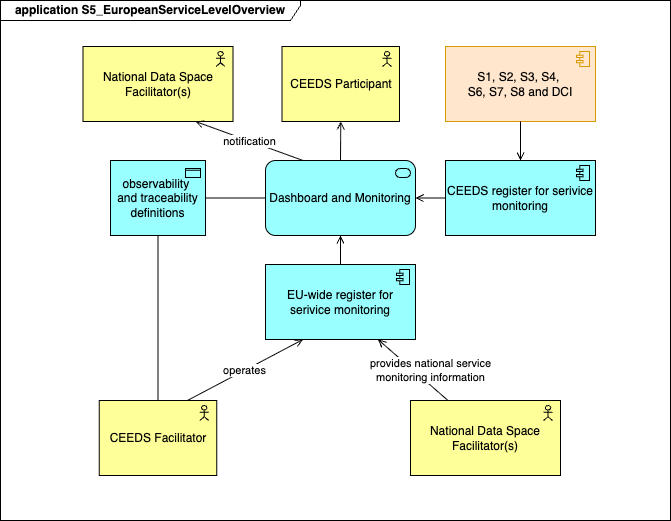

The diagram above was exported from draw.io. Its source (the exported page's mxGraphModel, read from the mxfile embedded in the PNG):
<mxGraphModel dx="1123" dy="880" grid="1" gridSize="10" guides="1" tooltips="1" connect="1" arrows="1" fold="1" page="1" pageScale="1" pageWidth="850" pageHeight="1100" math="0" shadow="0">
  <root>
    <mxCell id="0" />
    <mxCell id="1" parent="0" />
    <mxCell id="_8lGVUZ2kYgyrlqhg3z_-1" value="application S5_EuropeanServiceLevelOverview" style="shape=umlFrame;whiteSpace=wrap;html=1;pointerEvents=0;recursiveResize=0;container=1;collapsible=0;width=300;height=20;fontStyle=1" parent="1" vertex="1">
      <mxGeometry x="10" y="40" width="670" height="520" as="geometry" />
    </mxCell>
    <mxCell id="_8lGVUZ2kYgyrlqhg3z_-3" value="CEEDS Participant" style="html=1;outlineConnect=0;whiteSpace=wrap;fillColor=#ffff99;shape=mxgraph.archimate3.application;appType=actor;archiType=square;" parent="_8lGVUZ2kYgyrlqhg3z_-1" vertex="1">
      <mxGeometry x="281.5" y="46" width="117.5" height="75" as="geometry" />
    </mxCell>
    <mxCell id="_8lGVUZ2kYgyrlqhg3z_-5" value="National Data Space Facilitator(s)" style="html=1;outlineConnect=0;whiteSpace=wrap;fillColor=#ffff99;shape=mxgraph.archimate3.application;appType=actor;archiType=square;" parent="_8lGVUZ2kYgyrlqhg3z_-1" vertex="1">
      <mxGeometry x="410" y="400" width="150" height="75" as="geometry" />
    </mxCell>
    <mxCell id="_8lGVUZ2kYgyrlqhg3z_-6" value="CEEDS Facilitator" style="html=1;outlineConnect=0;whiteSpace=wrap;fillColor=#ffff99;shape=mxgraph.archimate3.application;appType=actor;archiType=square;" parent="_8lGVUZ2kYgyrlqhg3z_-1" vertex="1">
      <mxGeometry x="98.75" y="400" width="117.5" height="75" as="geometry" />
    </mxCell>
    <mxCell id="2" value="S1, S2, S3, S4,&amp;nbsp;&lt;div&gt;S6, S7, S8 and DCI&lt;/div&gt;" style="html=1;outlineConnect=0;whiteSpace=wrap;fillColor=#ffe6cc;shape=mxgraph.archimate3.application;appType=comp;archiType=square;strokeColor=#d79b00;" parent="_8lGVUZ2kYgyrlqhg3z_-1" vertex="1">
      <mxGeometry x="445" y="46" width="150" height="75" as="geometry" />
    </mxCell>
    <mxCell id="8" value="observability&amp;nbsp;&lt;div&gt;and traceability definitions&lt;/div&gt;" style="html=1;outlineConnect=0;whiteSpace=wrap;fillColor=#99ffff;shape=mxgraph.archimate3.application;appType=passive;archiType=square;" parent="_8lGVUZ2kYgyrlqhg3z_-1" vertex="1">
      <mxGeometry x="110" y="160" width="95" height="75" as="geometry" />
    </mxCell>
    <mxCell id="10" value="Dashboard and Monitoring" style="html=1;outlineConnect=0;whiteSpace=wrap;fillColor=#99ffff;shape=mxgraph.archimate3.application;appType=serv;archiType=rounded" parent="_8lGVUZ2kYgyrlqhg3z_-1" vertex="1">
      <mxGeometry x="265" y="160" width="150" height="75" as="geometry" />
    </mxCell>
    <mxCell id="11" value="EU-wide register for serivice monitoring" style="html=1;outlineConnect=0;whiteSpace=wrap;fillColor=#99ffff;shape=mxgraph.archimate3.application;appType=comp;archiType=square;" parent="_8lGVUZ2kYgyrlqhg3z_-1" vertex="1">
      <mxGeometry x="265" y="264" width="150" height="75" as="geometry" />
    </mxCell>
    <mxCell id="18" value="operates" style="html=1;endArrow=open;elbow=horizontal;endFill=1;exitX=0.75;exitY=0;exitDx=0;exitDy=0;exitPerimeter=0;entryX=0.25;entryY=1;entryDx=0;entryDy=0;entryPerimeter=0;" parent="_8lGVUZ2kYgyrlqhg3z_-1" source="_8lGVUZ2kYgyrlqhg3z_-6" target="11" edge="1">
      <mxGeometry width="160" relative="1" as="geometry">
        <mxPoint x="545" y="300" as="sourcePoint" />
        <mxPoint x="705" y="300" as="targetPoint" />
      </mxGeometry>
    </mxCell>
    <mxCell id="19" value="provides national service&lt;div&gt;monitoring information&lt;/div&gt;" style="html=1;endArrow=open;elbow=vertical;endFill=1;exitX=0.25;exitY=0;exitDx=0;exitDy=0;exitPerimeter=0;entryX=0.75;entryY=1;entryDx=0;entryDy=0;entryPerimeter=0;rounded=0;" parent="_8lGVUZ2kYgyrlqhg3z_-1" source="_8lGVUZ2kYgyrlqhg3z_-5" target="11" edge="1">
      <mxGeometry x="-0.2913" y="-11" width="160" relative="1" as="geometry">
        <mxPoint x="545" y="300" as="sourcePoint" />
        <mxPoint x="705" y="300" as="targetPoint" />
        <mxPoint as="offset" />
      </mxGeometry>
    </mxCell>
    <mxCell id="25" value="" style="html=1;endArrow=none;elbow=vertical;exitX=1;exitY=0.5;exitDx=0;exitDy=0;exitPerimeter=0;entryX=0;entryY=0.5;entryDx=0;entryDy=0;entryPerimeter=0;" parent="_8lGVUZ2kYgyrlqhg3z_-1" source="8" target="10" edge="1">
      <mxGeometry width="160" relative="1" as="geometry">
        <mxPoint x="143" y="356" as="sourcePoint" />
        <mxPoint x="293" y="246" as="targetPoint" />
      </mxGeometry>
    </mxCell>
    <mxCell id="29" value="" style="html=1;endArrow=none;elbow=vertical;exitX=0.5;exitY=1;exitDx=0;exitDy=0;exitPerimeter=0;" parent="_8lGVUZ2kYgyrlqhg3z_-1" source="8" target="_8lGVUZ2kYgyrlqhg3z_-6" edge="1">
      <mxGeometry width="160" relative="1" as="geometry">
        <mxPoint x="235" y="451" as="sourcePoint" />
        <mxPoint x="530" y="179" as="targetPoint" />
      </mxGeometry>
    </mxCell>
    <mxCell id="31" value="" style="html=1;endArrow=open;elbow=vertical;endFill=1;entryX=0.5;entryY=1;entryDx=0;entryDy=0;entryPerimeter=0;exitX=0.5;exitY=0;exitDx=0;exitDy=0;exitPerimeter=0;rounded=0;" parent="_8lGVUZ2kYgyrlqhg3z_-1" source="11" target="10" edge="1">
      <mxGeometry width="160" relative="1" as="geometry">
        <mxPoint x="388" y="356" as="sourcePoint" />
        <mxPoint x="458" y="242" as="targetPoint" />
      </mxGeometry>
    </mxCell>
    <mxCell id="32" value="" style="html=1;endArrow=open;elbow=vertical;endFill=1;entryX=0.5;entryY=1;entryDx=0;entryDy=0;entryPerimeter=0;exitX=0.5;exitY=0;exitDx=0;exitDy=0;exitPerimeter=0;rounded=0;" parent="_8lGVUZ2kYgyrlqhg3z_-1" source="10" target="_8lGVUZ2kYgyrlqhg3z_-3" edge="1">
      <mxGeometry width="160" relative="1" as="geometry">
        <mxPoint x="350" y="356" as="sourcePoint" />
        <mxPoint x="350" y="245" as="targetPoint" />
      </mxGeometry>
    </mxCell>
    <mxCell id="35" value="" style="html=1;endArrow=open;elbow=vertical;endFill=1;entryX=0.5;entryY=0;entryDx=0;entryDy=0;entryPerimeter=0;exitX=0.5;exitY=1;exitDx=0;exitDy=0;exitPerimeter=0;rounded=0;" parent="_8lGVUZ2kYgyrlqhg3z_-1" source="2" target="37" edge="1">
      <mxGeometry width="160" relative="1" as="geometry">
        <mxPoint x="360" y="180" as="sourcePoint" />
        <mxPoint x="360" y="141" as="targetPoint" />
      </mxGeometry>
    </mxCell>
    <mxCell id="37" value="CEEDS register for serivice monitoring" style="html=1;outlineConnect=0;whiteSpace=wrap;fillColor=#99ffff;shape=mxgraph.archimate3.application;appType=comp;archiType=square;" vertex="1" parent="_8lGVUZ2kYgyrlqhg3z_-1">
      <mxGeometry x="445" y="160" width="150" height="75" as="geometry" />
    </mxCell>
    <mxCell id="38" value="" style="html=1;endArrow=open;elbow=vertical;endFill=1;entryX=1;entryY=0.5;entryDx=0;entryDy=0;entryPerimeter=0;exitX=0;exitY=0.5;exitDx=0;exitDy=0;exitPerimeter=0;rounded=0;" edge="1" parent="_8lGVUZ2kYgyrlqhg3z_-1" source="37" target="10">
      <mxGeometry width="160" relative="1" as="geometry">
        <mxPoint x="350" y="274" as="sourcePoint" />
        <mxPoint x="350" y="245" as="targetPoint" />
      </mxGeometry>
    </mxCell>
    <mxCell id="39" value="National Data Space Facilitator(s)" style="html=1;outlineConnect=0;whiteSpace=wrap;fillColor=#ffff99;shape=mxgraph.archimate3.application;appType=actor;archiType=square;" vertex="1" parent="_8lGVUZ2kYgyrlqhg3z_-1">
      <mxGeometry x="82.5" y="46" width="150" height="75" as="geometry" />
    </mxCell>
    <mxCell id="40" value="notification" style="html=1;endArrow=open;elbow=vertical;endFill=1;entryX=0.75;entryY=1;entryDx=0;entryDy=0;entryPerimeter=0;exitX=0.25;exitY=0;exitDx=0;exitDy=0;exitPerimeter=0;rounded=0;" edge="1" parent="_8lGVUZ2kYgyrlqhg3z_-1" source="10" target="39">
      <mxGeometry width="160" relative="1" as="geometry">
        <mxPoint x="350" y="170" as="sourcePoint" />
        <mxPoint x="350" y="131" as="targetPoint" />
      </mxGeometry>
    </mxCell>
  </root>
</mxGraphModel>